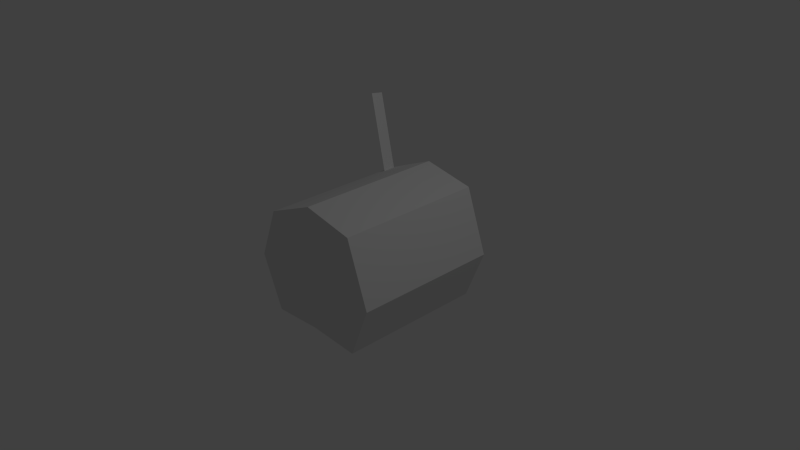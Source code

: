 # Source: radio.blend  (saved by Blender 2.66.1; exported with 4.5.12 LTS)
import bpy
from mathutils import Matrix  # noqa: F401  (used for matrix-valued properties, if any)

bpy.ops.wm.read_factory_settings(use_empty=True)
scene = bpy.context.scene
scene.name = 'Scene'

# ---- collections
col_collection_1 = bpy.data.collections.new('Collection 1'); scene.collection.children.link(col_collection_1)

# ---- world
world_world = bpy.data.worlds.new('World'); scene.world = world_world
world_world.color = (0.05088, 0.05088, 0.05088)
world_world.use_sun_shadow = False
world_world.sun_shadow_jitter_overblur = 0.0
world_world.cycles.sampling_method = 'MANUAL'
world_world.cycles.sample_map_resolution = 256

# ---- cameras
cam_camera = bpy.data.cameras.new('Camera')
cam_camera.clip_end = 100.0
cam_camera.lens = 35.0
cam_camera.sensor_width = 32.0
cam_camera.sensor_height = 18.0
cam_camera.ortho_scale = 7.314
cam_camera.dof.focus_distance = 0.0
cam_camera.dof.aperture_fstop = 128.0

# ---- lights
light_lamp = bpy.data.lights.new('Lamp', 'POINT')
light_lamp.transmission_factor = 0.0
light_lamp.cutoff_distance = 30.0
light_lamp.energy = 100.0
light_lamp.shadow_buffer_clip_start = 1.001
light_lamp.shadow_soft_size = 0.1
light_lamp.shadow_maximum_resolution = 0.006
light_lamp.use_absolute_resolution = True
light_lamp.cycles.use_multiple_importance_sampling = False

# ---- meshes
me_cylinder = bpy.data.meshes.new('Cylinder')
me_cylinder.from_pydata([(-0.3991, 0.2277, -0.8553), (-0.3975, 0.2572, -0.6745), (-0.991, 1.687, -1.088), (-0.9894, 1.716, -0.9071), (0.0, 1.0, -1.0), (0.0, 1.0, 1.0), (0.7071, 0.8549, -1.0), (0.7071, 0.8549, 1.0), (1.0, -5.96e-08, -1.0), (1.0, 0.0, 1.0), (0.7071, -0.7071, -1.0), (0.7071, -0.7071, 1.0), (-8.742e-08, -0.6667, -1.0), (-8.742e-08, -0.6667, 1.0), (-0.7071, -0.7071, -1.0), (-0.7071, -0.7071, 1.0), (-1.0, 0.0, -1.0), (-1.0, 0.0, 1.0), (-0.7071, 0.7071, -1.0), (-0.7071, 0.7071, 1.0)], [], [(1, 0, 2, 3), (4, 5, 7, 6), (6, 7, 9, 8), (8, 9, 11, 10), (7, 5, 19, 17, 15, 13, 11, 9), (18, 19, 5, 4), (4, 6, 8, 10, 12, 14, 16, 18)])
_uv = me_cylinder.uv_layers.new(name='UVMap')
_uv.uv.foreach_set('vector', [0.272, 0.8007, 0.272, 0.8014, 0.2664, 0.8014, 0.2664, 0.8007, 0.2755, 0.8021, 0.2755, 0.8216, 0.2684, 0.8216, 0.2684, 0.8021, 0.2684, 0.8021, 0.2684, 0.8216, 0.2596, 0.8216, 0.2596, 0.8021, 0.2596, 0.8021, 0.2596, 0.8216, 0.2522, 0.8216, 0.2522, 0.8021, 0.265, 0.823, 0.2616, 0.8236, 0.259, 0.8262, 0.259, 0.8299, 0.2616, 0.8324, 0.2646, 0.831, 0.2678, 0.8299, 0.2678, 0.8262, 0.2829, 0.8021, 0.2829, 0.8216, 0.2755, 0.8216, 0.2755, 0.8021, 0.2741, 0.823, 0.2769, 0.8249, 0.2767, 0.8292, 0.2741, 0.8318, 0.271, 0.8303, 0.2678, 0.8292, 0.2678, 0.8255, 0.2704, 0.823])
me_cylinder.use_remesh_preserve_volume = False
me_cylinder.use_remesh_preserve_attributes = False
me_cylinder.use_mirror_vertex_groups = False
me_cylinder.update()

# ---- objects
ob_cylinder = bpy.data.objects.new('Cylinder', me_cylinder)
ob_lamp = bpy.data.objects.new('Lamp', light_lamp)
ob_camera = bpy.data.objects.new('Camera', cam_camera)

# ---- transforms, parenting, visibility, modifiers, constraints
ob_cylinder.location = (0.0, 0.0, 0.0)
ob_cylinder.rotation_euler = (1.571, -0.0, 0.0)
ob_cylinder.lineart.crease_threshold = 0.0
ob_lamp.location = (4.076, 1.005, 5.904)
ob_lamp.rotation_euler = (0.6503, 0.05522, 1.866)
ob_lamp.lock_rotations_4d = False
ob_lamp.empty_display_type = 'ARROWS'
ob_lamp.color = (0.0, 0.0, 0.0, 0.0)
ob_lamp.lineart.crease_threshold = 0.0
ob_camera.location = (7.481, -6.508, 5.344)
ob_camera.rotation_euler = (1.109, 0.01082, 0.8149)
ob_camera.lock_rotations_4d = False
ob_camera.empty_display_type = 'ARROWS'
ob_camera.color = (0.0, 0.0, 0.0, 0.0)
ob_camera.display_type = 'WIRE'
ob_camera.lineart.crease_threshold = 0.0

# ---- collection membership
col_collection_1.objects.link(ob_cylinder)
col_collection_1.objects.link(ob_lamp)
col_collection_1.objects.link(ob_camera)

# ---- scene / render settings (as saved in the file)
scene.camera = ob_camera
scene.frame_start = 1; scene.frame_end = 250; scene.frame_set(1)
scene.render.engine = 'BLENDER_EEVEE_NEXT'
scene.render.image_settings.color_mode = 'RGB'
scene.render.image_settings.compression = 90
scene.render.resolution_percentage = 50
scene.render.dither_intensity = 0.0
scene.render.bake_margin = 2
scene.cycles.use_denoising = False
scene.cycles.samples = 10
scene.cycles.sampling_pattern = 'TABULATED_SOBOL'
scene.cycles.light_sampling_threshold = 0.0
scene.cycles.use_adaptive_sampling = False
scene.cycles.use_light_tree = False
scene.cycles.blur_glossy = 0.0
scene.cycles.volume_bounces = 1
scene.cycles.pixel_filter_type = 'GAUSSIAN'
scene.cycles.sample_clamp_indirect = 0.0
scene.view_settings.view_transform = 'Standard'
bpy.context.view_layer.update()
